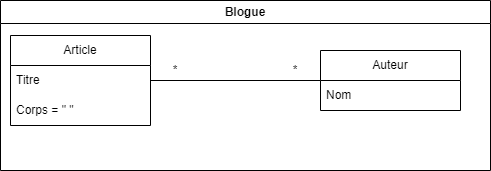

The diagram above was exported from draw.io. Its source (the exported page's mxGraphModel, read from the mxfile embedded in the PNG):
<mxGraphModel dx="913" dy="575" grid="1" gridSize="10" guides="1" tooltips="1" connect="1" arrows="1" fold="1" page="1" pageScale="1" pageWidth="827" pageHeight="1169" math="0" shadow="0">
  <root>
    <mxCell id="0" />
    <mxCell id="1" parent="0" />
    <mxCell id="rHkQ3cOBXI-dC4YkXAbJ-1" value="Article" style="swimlane;fontStyle=0;childLayout=stackLayout;horizontal=1;startSize=30;horizontalStack=0;resizeParent=1;resizeParentMax=0;resizeLast=0;collapsible=1;marginBottom=0;whiteSpace=wrap;html=1;" vertex="1" parent="1">
      <mxGeometry x="120" y="165" width="140" height="90" as="geometry" />
    </mxCell>
    <mxCell id="rHkQ3cOBXI-dC4YkXAbJ-2" value="Titre" style="text;strokeColor=none;fillColor=none;align=left;verticalAlign=middle;spacingLeft=4;spacingRight=4;overflow=hidden;points=[[0,0.5],[1,0.5]];portConstraint=eastwest;rotatable=0;whiteSpace=wrap;html=1;" vertex="1" parent="rHkQ3cOBXI-dC4YkXAbJ-1">
      <mxGeometry y="30" width="140" height="30" as="geometry" />
    </mxCell>
    <mxCell id="rHkQ3cOBXI-dC4YkXAbJ-3" value="Corps = &quot; &quot;" style="text;strokeColor=none;fillColor=none;align=left;verticalAlign=middle;spacingLeft=4;spacingRight=4;overflow=hidden;points=[[0,0.5],[1,0.5]];portConstraint=eastwest;rotatable=0;whiteSpace=wrap;html=1;" vertex="1" parent="rHkQ3cOBXI-dC4YkXAbJ-1">
      <mxGeometry y="60" width="140" height="30" as="geometry" />
    </mxCell>
    <mxCell id="rHkQ3cOBXI-dC4YkXAbJ-12" value="" style="endArrow=none;html=1;rounded=0;entryX=1;entryY=0.5;entryDx=0;entryDy=0;exitX=0;exitY=0.5;exitDx=0;exitDy=0;" edge="1" parent="1" source="rHkQ3cOBXI-dC4YkXAbJ-5" target="rHkQ3cOBXI-dC4YkXAbJ-2">
      <mxGeometry width="50" height="50" relative="1" as="geometry">
        <mxPoint x="460" y="240" as="sourcePoint" />
        <mxPoint x="300" y="210" as="targetPoint" />
      </mxGeometry>
    </mxCell>
    <mxCell id="rHkQ3cOBXI-dC4YkXAbJ-14" value="*" style="text;html=1;align=center;verticalAlign=middle;whiteSpace=wrap;rounded=0;" vertex="1" parent="1">
      <mxGeometry x="260" y="190" width="50" height="20" as="geometry" />
    </mxCell>
    <mxCell id="rHkQ3cOBXI-dC4YkXAbJ-20" value="Blogue" style="swimlane;whiteSpace=wrap;html=1;" vertex="1" parent="1">
      <mxGeometry x="110" y="130" width="490" height="170" as="geometry" />
    </mxCell>
    <mxCell id="rHkQ3cOBXI-dC4YkXAbJ-5" value="Auteur" style="swimlane;fontStyle=0;childLayout=stackLayout;horizontal=1;startSize=30;horizontalStack=0;resizeParent=1;resizeParentMax=0;resizeLast=0;collapsible=1;marginBottom=0;whiteSpace=wrap;html=1;" vertex="1" parent="rHkQ3cOBXI-dC4YkXAbJ-20">
      <mxGeometry x="320" y="50" width="140" height="60" as="geometry" />
    </mxCell>
    <mxCell id="rHkQ3cOBXI-dC4YkXAbJ-6" value="Nom" style="text;strokeColor=none;fillColor=none;align=left;verticalAlign=middle;spacingLeft=4;spacingRight=4;overflow=hidden;points=[[0,0.5],[1,0.5]];portConstraint=eastwest;rotatable=0;whiteSpace=wrap;html=1;" vertex="1" parent="rHkQ3cOBXI-dC4YkXAbJ-5">
      <mxGeometry y="30" width="140" height="30" as="geometry" />
    </mxCell>
    <mxCell id="rHkQ3cOBXI-dC4YkXAbJ-15" value="*" style="text;html=1;align=center;verticalAlign=middle;whiteSpace=wrap;rounded=0;" vertex="1" parent="rHkQ3cOBXI-dC4YkXAbJ-20">
      <mxGeometry x="270" y="60" width="50" height="20" as="geometry" />
    </mxCell>
  </root>
</mxGraphModel>